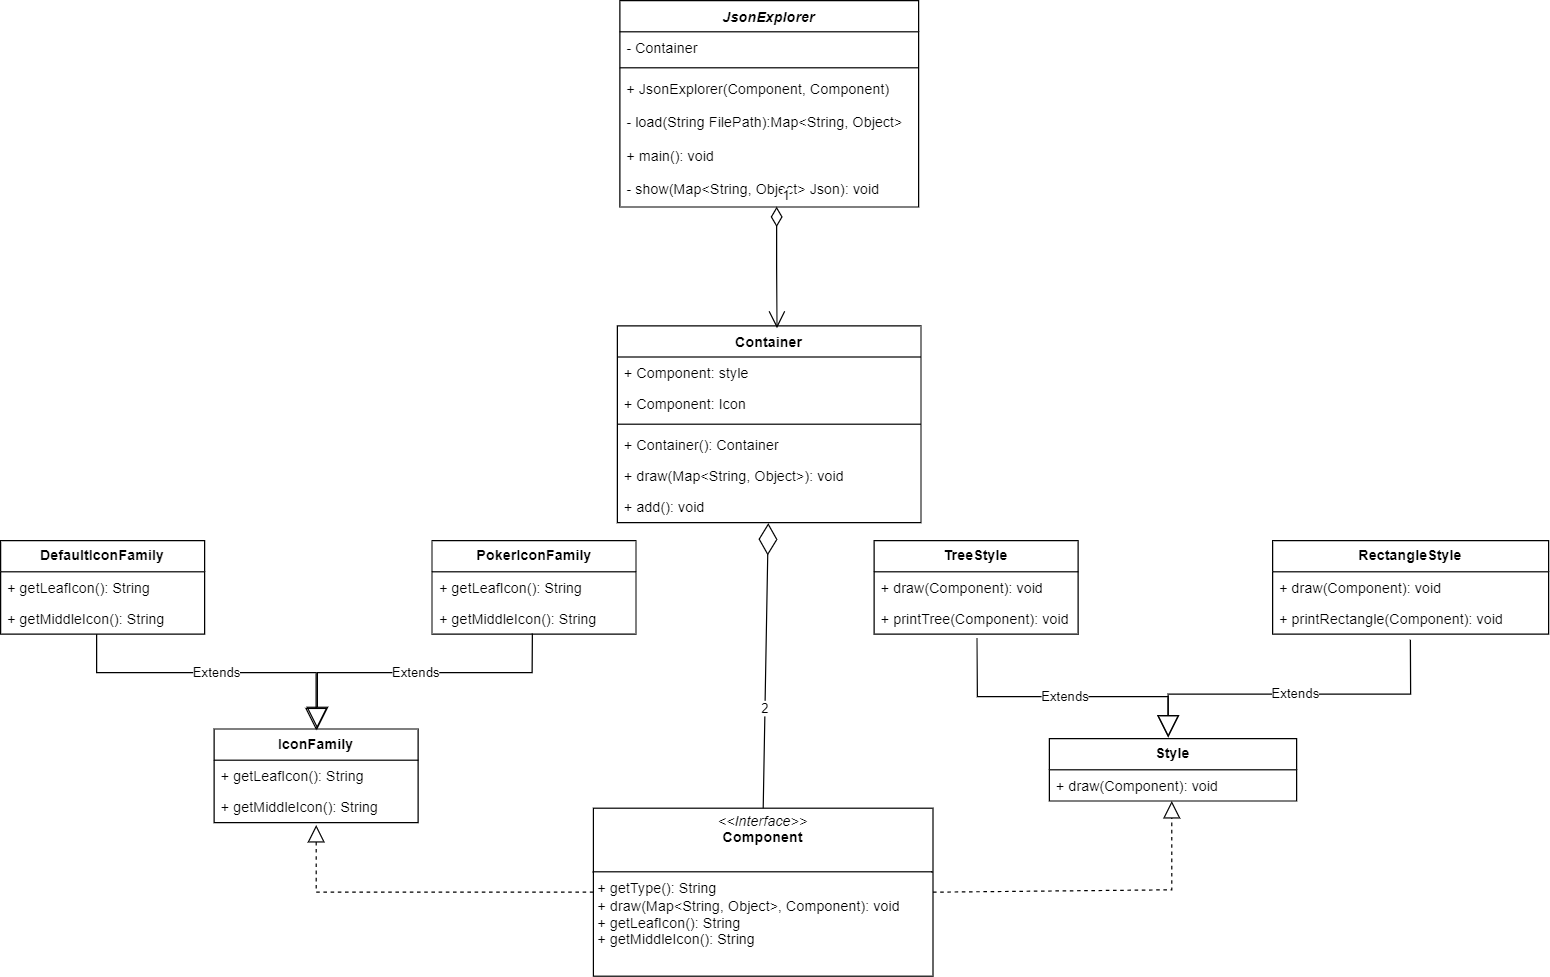

The diagram above was exported from draw.io. Its source (the exported page's mxGraphModel, read from the mxfile embedded in the PNG):
<mxGraphModel dx="1687" dy="993" grid="0" gridSize="10" guides="1" tooltips="1" connect="1" arrows="1" fold="1" page="1" pageScale="1" pageWidth="1654" pageHeight="1169" math="0" shadow="0">
  <root>
    <mxCell id="0" />
    <mxCell id="1" parent="0" />
    <mxCell id="9aYTU90qLTPiKf0x5Qen-1" value="&lt;b&gt;IconFamily&lt;/b&gt;" style="swimlane;fontStyle=0;childLayout=stackLayout;horizontal=1;startSize=26;fillColor=none;horizontalStack=0;resizeParent=1;resizeParentMax=0;resizeLast=0;collapsible=1;marginBottom=0;whiteSpace=wrap;html=1;" vertex="1" parent="1">
      <mxGeometry x="353" y="788" width="170" height="78" as="geometry" />
    </mxCell>
    <mxCell id="9aYTU90qLTPiKf0x5Qen-2" value="+ getLeafIcon(): String" style="text;strokeColor=none;fillColor=none;align=left;verticalAlign=top;spacingLeft=4;spacingRight=4;overflow=hidden;rotatable=0;points=[[0,0.5],[1,0.5]];portConstraint=eastwest;whiteSpace=wrap;html=1;" vertex="1" parent="9aYTU90qLTPiKf0x5Qen-1">
      <mxGeometry y="26" width="170" height="26" as="geometry" />
    </mxCell>
    <mxCell id="9aYTU90qLTPiKf0x5Qen-3" value="+ getMiddleIcon(): String" style="text;strokeColor=none;fillColor=none;align=left;verticalAlign=top;spacingLeft=4;spacingRight=4;overflow=hidden;rotatable=0;points=[[0,0.5],[1,0.5]];portConstraint=eastwest;whiteSpace=wrap;html=1;" vertex="1" parent="9aYTU90qLTPiKf0x5Qen-1">
      <mxGeometry y="52" width="170" height="26" as="geometry" />
    </mxCell>
    <mxCell id="9aYTU90qLTPiKf0x5Qen-4" value="&lt;b&gt;DefaultIconFamily&lt;/b&gt;" style="swimlane;fontStyle=0;childLayout=stackLayout;horizontal=1;startSize=26;fillColor=none;horizontalStack=0;resizeParent=1;resizeParentMax=0;resizeLast=0;collapsible=1;marginBottom=0;whiteSpace=wrap;html=1;" vertex="1" parent="1">
      <mxGeometry x="175" y="631" width="170" height="78" as="geometry" />
    </mxCell>
    <mxCell id="9aYTU90qLTPiKf0x5Qen-5" value="+ getLeafIcon(): String" style="text;strokeColor=none;fillColor=none;align=left;verticalAlign=top;spacingLeft=4;spacingRight=4;overflow=hidden;rotatable=0;points=[[0,0.5],[1,0.5]];portConstraint=eastwest;whiteSpace=wrap;html=1;" vertex="1" parent="9aYTU90qLTPiKf0x5Qen-4">
      <mxGeometry y="26" width="170" height="26" as="geometry" />
    </mxCell>
    <mxCell id="9aYTU90qLTPiKf0x5Qen-6" value="+ getMiddleIcon(): String" style="text;strokeColor=none;fillColor=none;align=left;verticalAlign=top;spacingLeft=4;spacingRight=4;overflow=hidden;rotatable=0;points=[[0,0.5],[1,0.5]];portConstraint=eastwest;whiteSpace=wrap;html=1;" vertex="1" parent="9aYTU90qLTPiKf0x5Qen-4">
      <mxGeometry y="52" width="170" height="26" as="geometry" />
    </mxCell>
    <mxCell id="9aYTU90qLTPiKf0x5Qen-7" value="&lt;b&gt;PokerIconFamily&lt;/b&gt;" style="swimlane;fontStyle=0;childLayout=stackLayout;horizontal=1;startSize=26;fillColor=none;horizontalStack=0;resizeParent=1;resizeParentMax=0;resizeLast=0;collapsible=1;marginBottom=0;whiteSpace=wrap;html=1;" vertex="1" parent="1">
      <mxGeometry x="534.5" y="631" width="170" height="78" as="geometry" />
    </mxCell>
    <mxCell id="9aYTU90qLTPiKf0x5Qen-8" value="+ getLeafIcon(): String" style="text;strokeColor=none;fillColor=none;align=left;verticalAlign=top;spacingLeft=4;spacingRight=4;overflow=hidden;rotatable=0;points=[[0,0.5],[1,0.5]];portConstraint=eastwest;whiteSpace=wrap;html=1;" vertex="1" parent="9aYTU90qLTPiKf0x5Qen-7">
      <mxGeometry y="26" width="170" height="26" as="geometry" />
    </mxCell>
    <mxCell id="9aYTU90qLTPiKf0x5Qen-9" value="+ getMiddleIcon(): String" style="text;strokeColor=none;fillColor=none;align=left;verticalAlign=top;spacingLeft=4;spacingRight=4;overflow=hidden;rotatable=0;points=[[0,0.5],[1,0.5]];portConstraint=eastwest;whiteSpace=wrap;html=1;" vertex="1" parent="9aYTU90qLTPiKf0x5Qen-7">
      <mxGeometry y="52" width="170" height="26" as="geometry" />
    </mxCell>
    <mxCell id="9aYTU90qLTPiKf0x5Qen-10" value="Extends" style="endArrow=block;endSize=16;endFill=0;html=1;rounded=0;" edge="1" parent="1">
      <mxGeometry width="160" relative="1" as="geometry">
        <mxPoint x="255" y="709.002" as="sourcePoint" />
        <mxPoint x="438" y="789" as="targetPoint" />
        <Array as="points">
          <mxPoint x="255" y="740.992" />
          <mxPoint x="438" y="741" />
        </Array>
      </mxGeometry>
    </mxCell>
    <mxCell id="9aYTU90qLTPiKf0x5Qen-11" value="Extends" style="endArrow=block;endSize=16;endFill=0;html=1;rounded=0;entryX=0.501;entryY=1.192;entryDx=0;entryDy=0;entryPerimeter=0;exitX=0.492;exitY=0.974;exitDx=0;exitDy=0;exitPerimeter=0;" edge="1" parent="1" source="9aYTU90qLTPiKf0x5Qen-9">
      <mxGeometry width="160" relative="1" as="geometry">
        <mxPoint x="631.170000000001" y="713.002" as="sourcePoint" />
        <mxPoint x="439.0000000000009" y="788" as="targetPoint" />
        <Array as="points">
          <mxPoint x="618" y="741" />
          <mxPoint x="439" y="741" />
        </Array>
      </mxGeometry>
    </mxCell>
    <mxCell id="9aYTU90qLTPiKf0x5Qen-13" value="&lt;b&gt;TreeStyle&lt;/b&gt;" style="swimlane;fontStyle=0;childLayout=stackLayout;horizontal=1;startSize=26;fillColor=none;horizontalStack=0;resizeParent=1;resizeParentMax=0;resizeLast=0;collapsible=1;marginBottom=0;whiteSpace=wrap;html=1;" vertex="1" parent="1">
      <mxGeometry x="903" y="631" width="170" height="78" as="geometry" />
    </mxCell>
    <mxCell id="9aYTU90qLTPiKf0x5Qen-14" value="+ draw(Component): void" style="text;strokeColor=none;fillColor=none;align=left;verticalAlign=top;spacingLeft=4;spacingRight=4;overflow=hidden;rotatable=0;points=[[0,0.5],[1,0.5]];portConstraint=eastwest;whiteSpace=wrap;html=1;" vertex="1" parent="9aYTU90qLTPiKf0x5Qen-13">
      <mxGeometry y="26" width="170" height="26" as="geometry" />
    </mxCell>
    <mxCell id="9aYTU90qLTPiKf0x5Qen-15" value="+ printTree(Component): void" style="text;strokeColor=none;fillColor=none;align=left;verticalAlign=top;spacingLeft=4;spacingRight=4;overflow=hidden;rotatable=0;points=[[0,0.5],[1,0.5]];portConstraint=eastwest;whiteSpace=wrap;html=1;" vertex="1" parent="9aYTU90qLTPiKf0x5Qen-13">
      <mxGeometry y="52" width="170" height="26" as="geometry" />
    </mxCell>
    <mxCell id="9aYTU90qLTPiKf0x5Qen-16" value="&lt;b&gt;RectangleStyle&lt;/b&gt;" style="swimlane;fontStyle=0;childLayout=stackLayout;horizontal=1;startSize=26;fillColor=none;horizontalStack=0;resizeParent=1;resizeParentMax=0;resizeLast=0;collapsible=1;marginBottom=0;whiteSpace=wrap;html=1;" vertex="1" parent="1">
      <mxGeometry x="1235" y="631" width="230" height="78" as="geometry" />
    </mxCell>
    <mxCell id="9aYTU90qLTPiKf0x5Qen-17" value="+ draw(Component): void" style="text;strokeColor=none;fillColor=none;align=left;verticalAlign=top;spacingLeft=4;spacingRight=4;overflow=hidden;rotatable=0;points=[[0,0.5],[1,0.5]];portConstraint=eastwest;whiteSpace=wrap;html=1;" vertex="1" parent="9aYTU90qLTPiKf0x5Qen-16">
      <mxGeometry y="26" width="230" height="26" as="geometry" />
    </mxCell>
    <mxCell id="9aYTU90qLTPiKf0x5Qen-18" value="+ printRectangle(Component): void" style="text;strokeColor=none;fillColor=none;align=left;verticalAlign=top;spacingLeft=4;spacingRight=4;overflow=hidden;rotatable=0;points=[[0,0.5],[1,0.5]];portConstraint=eastwest;whiteSpace=wrap;html=1;" vertex="1" parent="9aYTU90qLTPiKf0x5Qen-16">
      <mxGeometry y="52" width="230" height="26" as="geometry" />
    </mxCell>
    <mxCell id="9aYTU90qLTPiKf0x5Qen-19" value="Extends" style="endArrow=block;endSize=16;endFill=0;html=1;rounded=0;entryX=0.5;entryY=0;entryDx=0;entryDy=0;exitX=0.504;exitY=1.136;exitDx=0;exitDy=0;exitPerimeter=0;" edge="1" parent="1" source="9aYTU90qLTPiKf0x5Qen-15">
      <mxGeometry width="160" relative="1" as="geometry">
        <mxPoint x="959" y="736.0000000000005" as="sourcePoint" />
        <mxPoint x="1148" y="795" as="targetPoint" />
        <Array as="points">
          <mxPoint x="989" y="761" />
          <mxPoint x="1148" y="761" />
        </Array>
      </mxGeometry>
    </mxCell>
    <mxCell id="9aYTU90qLTPiKf0x5Qen-20" value="Extends" style="endArrow=block;endSize=16;endFill=0;html=1;rounded=0;entryX=0.5;entryY=0;entryDx=0;entryDy=0;exitX=0.499;exitY=1.176;exitDx=0;exitDy=0;exitPerimeter=0;" edge="1" parent="1" source="9aYTU90qLTPiKf0x5Qen-18">
      <mxGeometry width="160" relative="1" as="geometry">
        <mxPoint x="1344.170000000001" y="736.0000000000005" as="sourcePoint" />
        <mxPoint x="1148" y="795" as="targetPoint" />
        <Array as="points">
          <mxPoint x="1350" y="759" />
          <mxPoint x="1148" y="759" />
        </Array>
      </mxGeometry>
    </mxCell>
    <mxCell id="tCgIEEb54blHAF1uMTP--1" value="&lt;b&gt;Style&lt;/b&gt;" style="swimlane;fontStyle=0;childLayout=stackLayout;horizontal=1;startSize=26;fillColor=none;horizontalStack=0;resizeParent=1;resizeParentMax=0;resizeLast=0;collapsible=1;marginBottom=0;whiteSpace=wrap;html=1;" vertex="1" parent="1">
      <mxGeometry x="1049" y="796" width="206" height="52" as="geometry" />
    </mxCell>
    <mxCell id="tCgIEEb54blHAF1uMTP--2" value="+ draw(Component): void" style="text;strokeColor=none;fillColor=none;align=left;verticalAlign=top;spacingLeft=4;spacingRight=4;overflow=hidden;rotatable=0;points=[[0,0.5],[1,0.5]];portConstraint=eastwest;whiteSpace=wrap;html=1;" vertex="1" parent="tCgIEEb54blHAF1uMTP--1">
      <mxGeometry y="26" width="206" height="26" as="geometry" />
    </mxCell>
    <mxCell id="fpdCE2bF0J-pd_-sTX-B-2" value="&lt;p style=&quot;margin:0px;margin-top:4px;text-align:center;&quot;&gt;&lt;i&gt;&amp;lt;&amp;lt;Interface&amp;gt;&amp;gt;&lt;/i&gt;&lt;br&gt;&lt;b&gt;Component&lt;/b&gt;&lt;/p&gt;&lt;p style=&quot;margin:0px;margin-left:4px;&quot;&gt;&lt;br&gt;&lt;/p&gt;&lt;hr size=&quot;1&quot; style=&quot;border-style:solid;&quot;&gt;&lt;p style=&quot;margin:0px;margin-left:4px;&quot;&gt;+ getType(): String&lt;br&gt;+ draw(Map&amp;lt;String,&amp;nbsp;Object&amp;gt;, Component): void&lt;/p&gt;&lt;p style=&quot;margin:0px;margin-left:4px;&quot;&gt;+ getLeafIcon(): String&lt;/p&gt;&lt;p style=&quot;margin:0px;margin-left:4px;&quot;&gt;+ getMiddleIcon(): String&lt;/p&gt;" style="verticalAlign=top;align=left;overflow=fill;html=1;whiteSpace=wrap;" vertex="1" parent="1">
      <mxGeometry x="669" y="854" width="283" height="140" as="geometry" />
    </mxCell>
    <mxCell id="fpdCE2bF0J-pd_-sTX-B-3" value="" style="endArrow=block;dashed=1;endFill=0;endSize=12;html=1;rounded=0;exitX=0;exitY=0.5;exitDx=0;exitDy=0;entryX=0.5;entryY=1.077;entryDx=0;entryDy=0;entryPerimeter=0;" edge="1" parent="1" source="fpdCE2bF0J-pd_-sTX-B-2" target="9aYTU90qLTPiKf0x5Qen-3">
      <mxGeometry width="160" relative="1" as="geometry">
        <mxPoint x="723" y="668" as="sourcePoint" />
        <mxPoint x="883" y="668" as="targetPoint" />
        <Array as="points">
          <mxPoint x="438" y="924" />
        </Array>
      </mxGeometry>
    </mxCell>
    <mxCell id="fpdCE2bF0J-pd_-sTX-B-4" value="" style="endArrow=block;dashed=1;endFill=0;endSize=12;html=1;rounded=0;exitX=1;exitY=0.5;exitDx=0;exitDy=0;entryX=0.495;entryY=1;entryDx=0;entryDy=0;entryPerimeter=0;" edge="1" parent="1" source="fpdCE2bF0J-pd_-sTX-B-2" target="tCgIEEb54blHAF1uMTP--2">
      <mxGeometry width="160" relative="1" as="geometry">
        <mxPoint x="765" y="584" as="sourcePoint" />
        <mxPoint x="925" y="584" as="targetPoint" />
        <Array as="points">
          <mxPoint x="1151" y="922" />
        </Array>
      </mxGeometry>
    </mxCell>
    <mxCell id="4a7tPIBRJtCUb9xU9x-Y-1" value="Container" style="swimlane;fontStyle=1;align=center;verticalAlign=top;childLayout=stackLayout;horizontal=1;startSize=26;horizontalStack=0;resizeParent=1;resizeParentMax=0;resizeLast=0;collapsible=1;marginBottom=0;whiteSpace=wrap;html=1;" vertex="1" parent="1">
      <mxGeometry x="689" y="452" width="253" height="164" as="geometry" />
    </mxCell>
    <mxCell id="4a7tPIBRJtCUb9xU9x-Y-2" value="+ Component: style" style="text;strokeColor=none;fillColor=none;align=left;verticalAlign=top;spacingLeft=4;spacingRight=4;overflow=hidden;rotatable=0;points=[[0,0.5],[1,0.5]];portConstraint=eastwest;whiteSpace=wrap;html=1;" vertex="1" parent="4a7tPIBRJtCUb9xU9x-Y-1">
      <mxGeometry y="26" width="253" height="26" as="geometry" />
    </mxCell>
    <mxCell id="4a7tPIBRJtCUb9xU9x-Y-3" value="+ Component: Icon" style="text;strokeColor=none;fillColor=none;align=left;verticalAlign=top;spacingLeft=4;spacingRight=4;overflow=hidden;rotatable=0;points=[[0,0.5],[1,0.5]];portConstraint=eastwest;whiteSpace=wrap;html=1;" vertex="1" parent="4a7tPIBRJtCUb9xU9x-Y-1">
      <mxGeometry y="52" width="253" height="26" as="geometry" />
    </mxCell>
    <mxCell id="4a7tPIBRJtCUb9xU9x-Y-4" value="" style="line;strokeWidth=1;fillColor=none;align=left;verticalAlign=middle;spacingTop=-1;spacingLeft=3;spacingRight=3;rotatable=0;labelPosition=right;points=[];portConstraint=eastwest;strokeColor=inherit;" vertex="1" parent="4a7tPIBRJtCUb9xU9x-Y-1">
      <mxGeometry y="78" width="253" height="8" as="geometry" />
    </mxCell>
    <mxCell id="4a7tPIBRJtCUb9xU9x-Y-8" value="+ Container(): Container" style="text;strokeColor=none;fillColor=none;align=left;verticalAlign=top;spacingLeft=4;spacingRight=4;overflow=hidden;rotatable=0;points=[[0,0.5],[1,0.5]];portConstraint=eastwest;whiteSpace=wrap;html=1;" vertex="1" parent="4a7tPIBRJtCUb9xU9x-Y-1">
      <mxGeometry y="86" width="253" height="26" as="geometry" />
    </mxCell>
    <mxCell id="4a7tPIBRJtCUb9xU9x-Y-9" value="+ draw(Map&amp;lt;String,&amp;nbsp;Object&amp;gt;): void" style="text;strokeColor=none;fillColor=none;align=left;verticalAlign=top;spacingLeft=4;spacingRight=4;overflow=hidden;rotatable=0;points=[[0,0.5],[1,0.5]];portConstraint=eastwest;whiteSpace=wrap;html=1;" vertex="1" parent="4a7tPIBRJtCUb9xU9x-Y-1">
      <mxGeometry y="112" width="253" height="26" as="geometry" />
    </mxCell>
    <mxCell id="4a7tPIBRJtCUb9xU9x-Y-5" value="+ add(): void" style="text;strokeColor=none;fillColor=none;align=left;verticalAlign=top;spacingLeft=4;spacingRight=4;overflow=hidden;rotatable=0;points=[[0,0.5],[1,0.5]];portConstraint=eastwest;whiteSpace=wrap;html=1;" vertex="1" parent="4a7tPIBRJtCUb9xU9x-Y-1">
      <mxGeometry y="138" width="253" height="26" as="geometry" />
    </mxCell>
    <mxCell id="42rNg6hz-cO9aVZ0o9ed-1" value="JsonExplorer" style="swimlane;fontStyle=3;align=center;verticalAlign=top;childLayout=stackLayout;horizontal=1;startSize=26;horizontalStack=0;resizeParent=1;resizeLast=0;collapsible=1;marginBottom=0;rounded=0;shadow=0;strokeWidth=1;" vertex="1" parent="1">
      <mxGeometry x="691" y="181" width="249" height="172" as="geometry">
        <mxRectangle x="230" y="140" width="160" height="26" as="alternateBounds" />
      </mxGeometry>
    </mxCell>
    <mxCell id="42rNg6hz-cO9aVZ0o9ed-2" value="- Container" style="text;align=left;verticalAlign=top;spacingLeft=4;spacingRight=4;overflow=hidden;rotatable=0;points=[[0,0.5],[1,0.5]];portConstraint=eastwest;" vertex="1" parent="42rNg6hz-cO9aVZ0o9ed-1">
      <mxGeometry y="26" width="249" height="26" as="geometry" />
    </mxCell>
    <mxCell id="42rNg6hz-cO9aVZ0o9ed-3" value="" style="line;html=1;strokeWidth=1;align=left;verticalAlign=middle;spacingTop=-1;spacingLeft=3;spacingRight=3;rotatable=0;labelPosition=right;points=[];portConstraint=eastwest;" vertex="1" parent="42rNg6hz-cO9aVZ0o9ed-1">
      <mxGeometry y="52" width="249" height="8" as="geometry" />
    </mxCell>
    <mxCell id="42rNg6hz-cO9aVZ0o9ed-4" value="+ JsonExplorer(Component, Component)" style="text;align=left;verticalAlign=top;spacingLeft=4;spacingRight=4;overflow=hidden;rotatable=0;points=[[0,0.5],[1,0.5]];portConstraint=eastwest;" vertex="1" parent="42rNg6hz-cO9aVZ0o9ed-1">
      <mxGeometry y="60" width="249" height="28" as="geometry" />
    </mxCell>
    <mxCell id="42rNg6hz-cO9aVZ0o9ed-5" value="- load(String FilePath):Map&lt;String, Object&gt;" style="text;align=left;verticalAlign=top;spacingLeft=4;spacingRight=4;overflow=hidden;rotatable=0;points=[[0,0.5],[1,0.5]];portConstraint=eastwest;" vertex="1" parent="42rNg6hz-cO9aVZ0o9ed-1">
      <mxGeometry y="88" width="249" height="28" as="geometry" />
    </mxCell>
    <mxCell id="42rNg6hz-cO9aVZ0o9ed-6" value="+ main(): void" style="text;align=left;verticalAlign=top;spacingLeft=4;spacingRight=4;overflow=hidden;rotatable=0;points=[[0,0.5],[1,0.5]];portConstraint=eastwest;" vertex="1" parent="42rNg6hz-cO9aVZ0o9ed-1">
      <mxGeometry y="116" width="249" height="28" as="geometry" />
    </mxCell>
    <mxCell id="42rNg6hz-cO9aVZ0o9ed-7" value="- show(Map&lt;String, Object&gt; Json): void" style="text;align=left;verticalAlign=top;spacingLeft=4;spacingRight=4;overflow=hidden;rotatable=0;points=[[0,0.5],[1,0.5]];portConstraint=eastwest;" vertex="1" parent="42rNg6hz-cO9aVZ0o9ed-1">
      <mxGeometry y="144" width="249" height="28" as="geometry" />
    </mxCell>
    <mxCell id="42rNg6hz-cO9aVZ0o9ed-8" value="1" style="endArrow=open;html=1;endSize=12;startArrow=diamondThin;startSize=14;startFill=0;edgeStyle=orthogonalEdgeStyle;align=left;verticalAlign=bottom;rounded=0;exitX=0.525;exitY=0.992;exitDx=0;exitDy=0;exitPerimeter=0;" edge="1" parent="1" source="42rNg6hz-cO9aVZ0o9ed-7">
      <mxGeometry x="-1" y="3" relative="1" as="geometry">
        <mxPoint x="794" y="385" as="sourcePoint" />
        <mxPoint x="822" y="454" as="targetPoint" />
      </mxGeometry>
    </mxCell>
    <mxCell id="42rNg6hz-cO9aVZ0o9ed-9" value="" style="endArrow=diamondThin;endFill=0;endSize=24;html=1;rounded=0;entryX=0.497;entryY=1.017;entryDx=0;entryDy=0;entryPerimeter=0;exitX=0.5;exitY=0;exitDx=0;exitDy=0;" edge="1" parent="1" source="fpdCE2bF0J-pd_-sTX-B-2" target="4a7tPIBRJtCUb9xU9x-Y-5">
      <mxGeometry width="160" relative="1" as="geometry">
        <mxPoint x="810" y="851" as="sourcePoint" />
        <mxPoint x="976" y="689" as="targetPoint" />
      </mxGeometry>
    </mxCell>
    <mxCell id="42rNg6hz-cO9aVZ0o9ed-10" value="2" style="edgeLabel;html=1;align=center;verticalAlign=middle;resizable=0;points=[];" vertex="1" connectable="0" parent="42rNg6hz-cO9aVZ0o9ed-9">
      <mxGeometry x="-0.2958" y="1" relative="1" as="geometry">
        <mxPoint as="offset" />
      </mxGeometry>
    </mxCell>
  </root>
</mxGraphModel>